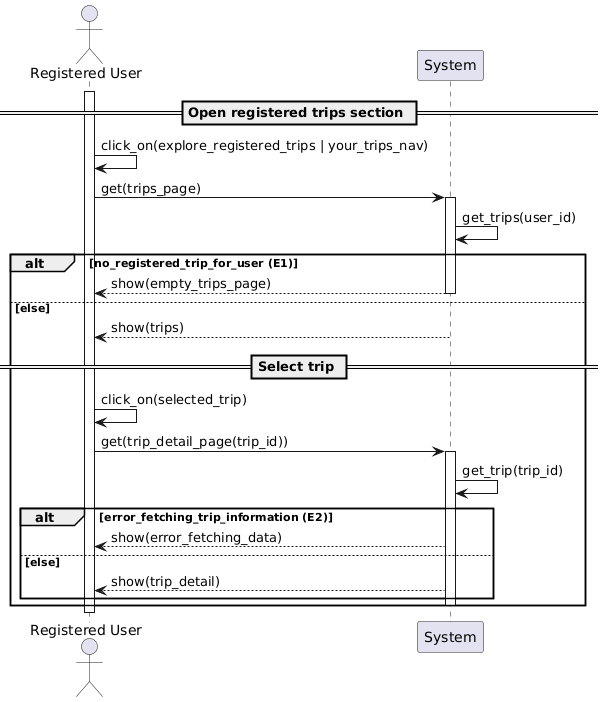

The diagram above was rendered by PlantUML. Its source (embedded in the PNG):
@startuml
actor "Registered User" as User
participant "System" as Sys

activate User

== Open registered trips section ==
User -> User: click_on(explore_registered_trips | your_trips_nav)

User -> Sys: get(trips_page)
activate Sys

Sys -> Sys: get_trips(user_id)

alt no_registered_trip_for_user (E1)
    Sys --> User: show(empty_trips_page)
    deactivate Sys
else else
    Sys --> User: show(trips)
    deactivate Sys

    == Select trip ==
    User -> User: click_on(selected_trip)

    User -> Sys: get(trip_detail_page(trip_id))
    activate Sys

    Sys -> Sys: get_trip(trip_id)

    alt error_fetching_trip_information (E2)
        Sys --> User: show(error_fetching_data)
    else else
        Sys --> User: show(trip_detail)
    end
    deactivate Sys
end

deactivate User
@enduml